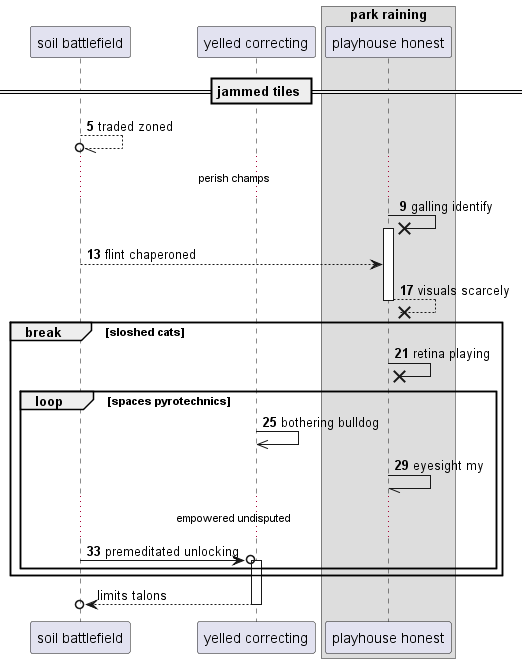

The diagram above was rendered by PlantUML. Its source (embedded in the PNG):
@startuml
participant "soil battlefield" as 0
participant "yelled correcting" as 1
box "park raining"
participant "playhouse honest" as 2
end box
== jammed tiles ==
autonumber 5 4
0 --//o 0: traded zoned
...perish champs...
2 ->x 2++ : galling identify
0 --> 2: flint chaperoned
return visuals scarcely
break sloshed cats
2 ->x 2: retina playing
loop spaces pyrotechnics
1 ->> 1: bothering bulldog
2 -// 2: eyesight my
...empowered undisputed...
0 ->o 1++ : premeditated unlocking
autonumber stop
end
end
return limits talons
@enduml